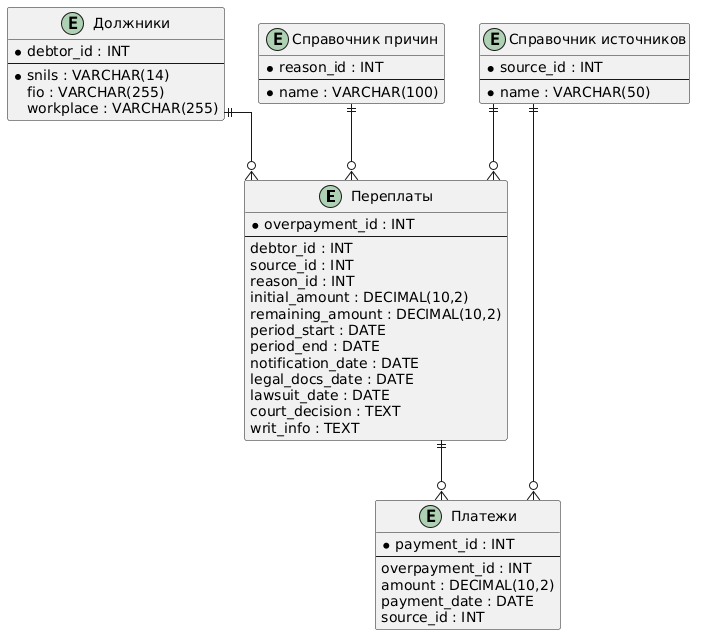

The diagram above was rendered by PlantUML. Its source (embedded in the PNG):
@startuml
skinparam linetype ortho
skinparam backgroundColor white
entity "Переплаты" as overpayments {
  * overpayment_id : INT
  --
  debtor_id : INT
  source_id : INT
  reason_id : INT
  initial_amount : DECIMAL(10,2)
  remaining_amount : DECIMAL(10,2)
  period_start : DATE
  period_end : DATE
  notification_date : DATE
  legal_docs_date : DATE
  lawsuit_date : DATE
  court_decision : TEXT
  writ_info : TEXT
}
entity "Должники" as debtors {
  * debtor_id : INT
  --
  * snils : VARCHAR(14)
  fio : VARCHAR(255)
  workplace : VARCHAR(255)
}
entity "Справочник источников" as dict_sources {
  * source_id : INT
  --
  * name : VARCHAR(50)
}
entity "Справочник причин" as dict_reasons {
  * reason_id : INT
  --
  * name : VARCHAR(100)
}

entity "Платежи" as payments {
  * payment_id : INT
  --
  overpayment_id : INT
  amount : DECIMAL(10,2)
  payment_date : DATE
  source_id : INT
}
' Связи между сущностями
debtors ||--o{ overpayments
dict_sources ||--o{ overpayments
dict_reasons ||--o{ overpayments
overpayments ||--o{ payments
dict_sources ||--o{ payments
@enduml